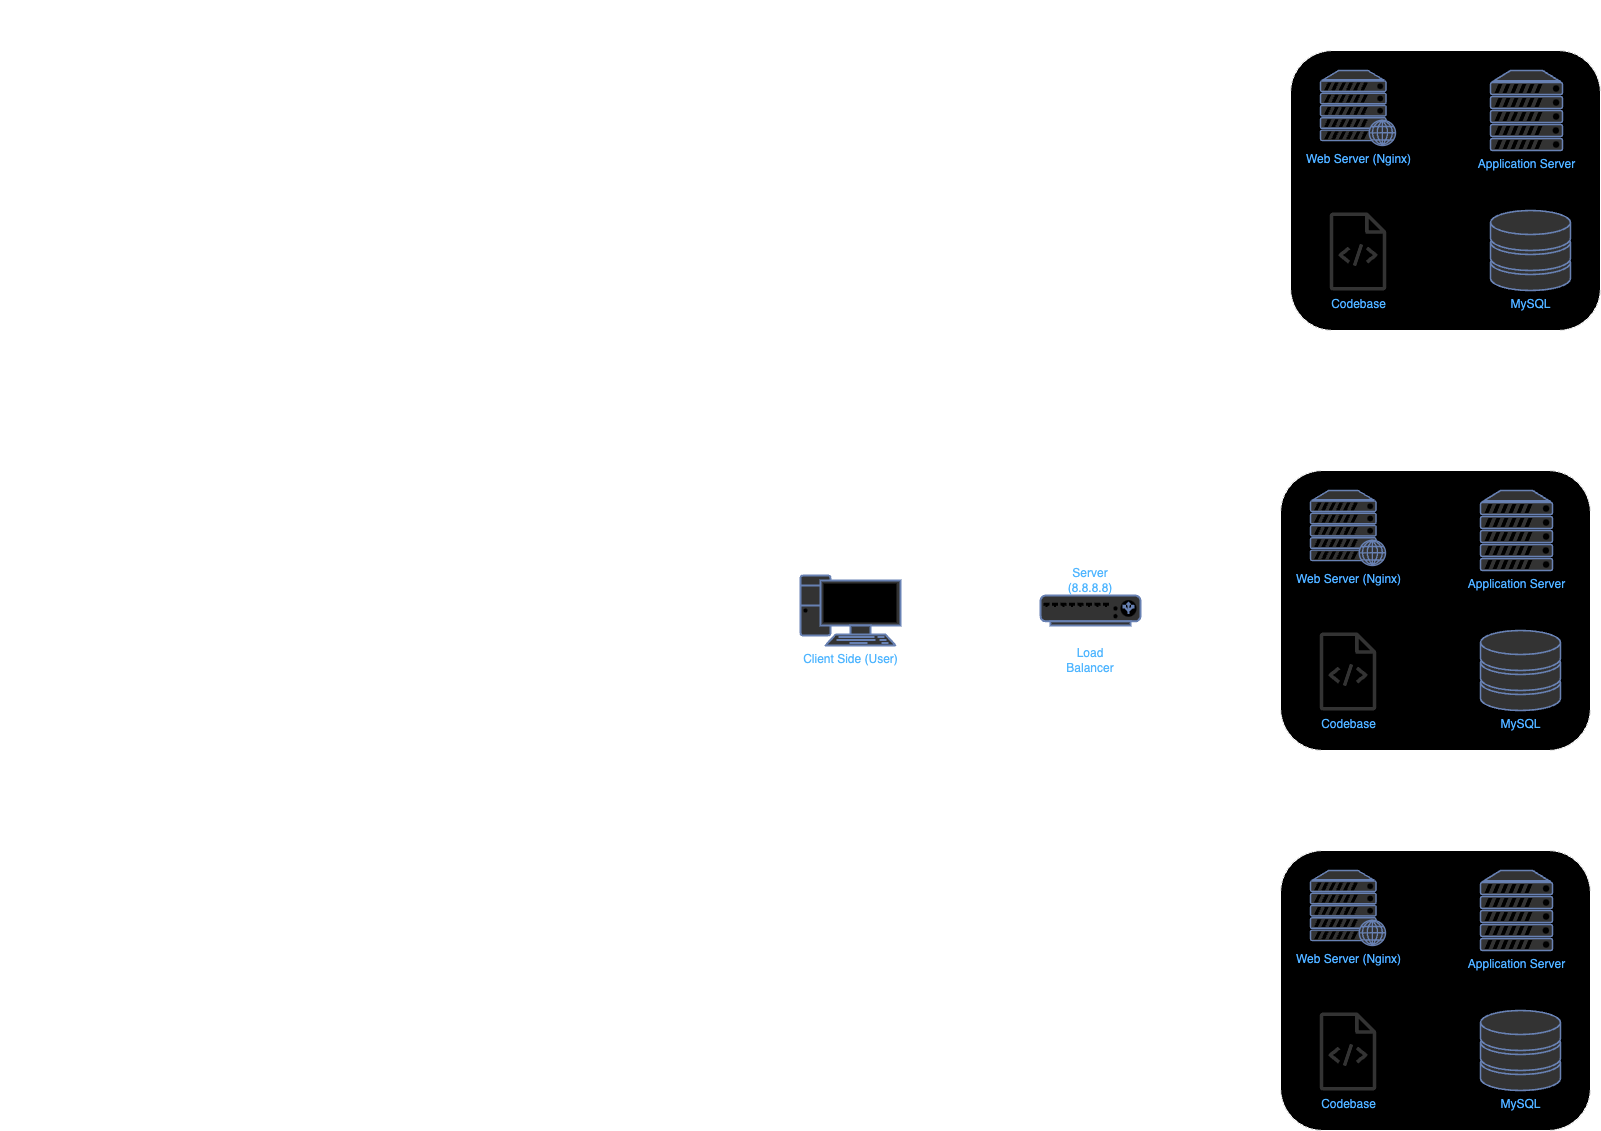

The diagram above was exported from draw.io. Its source (the exported page's mxGraphModel, read from the mxfile embedded in the PNG):
<mxGraphModel dx="4007" dy="2133" grid="1" gridSize="10" guides="1" tooltips="1" connect="1" arrows="1" fold="1" page="1" pageScale="1" pageWidth="827" pageHeight="1169" math="0" shadow="0">
  <root>
    <mxCell id="0" />
    <mxCell id="1" parent="0" />
    <mxCell id="uUiKPjdjE49-vsglnQkE-1" value="Client Side (User)" style="fontColor=#0066CC;verticalAlign=top;verticalLabelPosition=bottom;labelPosition=center;align=center;html=1;outlineConnect=0;fillColor=#CCCCCC;strokeColor=#6881B3;gradientColor=none;gradientDirection=north;strokeWidth=2;shape=mxgraph.networks.pc;" vertex="1" parent="1">
      <mxGeometry x="10" y="585" width="100" height="70" as="geometry" />
    </mxCell>
    <mxCell id="uUiKPjdjE49-vsglnQkE-2" value="" style="fontColor=#0066CC;verticalAlign=top;verticalLabelPosition=bottom;labelPosition=center;align=center;html=1;outlineConnect=0;fillColor=#CCCCCC;strokeColor=#6881B3;gradientColor=none;gradientDirection=north;strokeWidth=2;shape=mxgraph.networks.load_balancer;" vertex="1" parent="1">
      <mxGeometry x="250" y="605" width="100" height="30" as="geometry" />
    </mxCell>
    <mxCell id="uUiKPjdjE49-vsglnQkE-3" value="&lt;font color=&quot;#0066cc&quot;&gt;Load Balancer&lt;/font&gt;" style="text;html=1;align=center;verticalAlign=middle;whiteSpace=wrap;rounded=0;" vertex="1" parent="1">
      <mxGeometry x="270" y="655" width="60" height="30" as="geometry" />
    </mxCell>
    <mxCell id="uUiKPjdjE49-vsglnQkE-6" value="&lt;font color=&quot;#0066cc&quot;&gt;Server&lt;/font&gt;&lt;div&gt;&lt;font color=&quot;#0066cc&quot;&gt;(8.8.8.8)&lt;/font&gt;&lt;/div&gt;" style="text;html=1;align=center;verticalAlign=middle;whiteSpace=wrap;rounded=0;" vertex="1" parent="1">
      <mxGeometry x="270" y="575" width="60" height="30" as="geometry" />
    </mxCell>
    <mxCell id="uwvX_iNuggaCuOrkMlrR-1" value="" style="rounded=1;whiteSpace=wrap;html=1;" vertex="1" parent="1">
      <mxGeometry x="500" y="60" width="310" height="280" as="geometry" />
    </mxCell>
    <mxCell id="uwvX_iNuggaCuOrkMlrR-2" value="Server #1" style="text;html=1;align=center;verticalAlign=middle;resizable=0;points=[];autosize=1;strokeColor=none;fillColor=none;" vertex="1" parent="1">
      <mxGeometry x="605" y="10" width="80" height="30" as="geometry" />
    </mxCell>
    <mxCell id="uwvX_iNuggaCuOrkMlrR-3" value="Web Server (Nginx)" style="fontColor=#0066CC;verticalAlign=top;verticalLabelPosition=bottom;labelPosition=center;align=center;html=1;outlineConnect=0;fillColor=#CCCCCC;strokeColor=#6881B3;gradientColor=none;gradientDirection=north;strokeWidth=2;shape=mxgraph.networks.web_server;" vertex="1" parent="1">
      <mxGeometry x="530" y="80" width="75" height="75" as="geometry" />
    </mxCell>
    <mxCell id="uwvX_iNuggaCuOrkMlrR-4" value="Application Server" style="fontColor=#0066CC;verticalAlign=top;verticalLabelPosition=bottom;labelPosition=center;align=center;html=1;outlineConnect=0;fillColor=#CCCCCC;strokeColor=#6881B3;gradientColor=none;gradientDirection=north;strokeWidth=2;shape=mxgraph.networks.server;" vertex="1" parent="1">
      <mxGeometry x="700" y="80" width="72" height="80" as="geometry" />
    </mxCell>
    <mxCell id="uwvX_iNuggaCuOrkMlrR-5" value="MySQL" style="fontColor=#0066CC;verticalAlign=top;verticalLabelPosition=bottom;labelPosition=center;align=center;html=1;outlineConnect=0;fillColor=#CCCCCC;strokeColor=#6881B3;gradientColor=none;gradientDirection=north;strokeWidth=2;shape=mxgraph.networks.storage;" vertex="1" parent="1">
      <mxGeometry x="700" y="220" width="80" height="80" as="geometry" />
    </mxCell>
    <mxCell id="uwvX_iNuggaCuOrkMlrR-6" value="&lt;font color=&quot;#0066cc&quot;&gt;Codebase&lt;/font&gt;" style="sketch=0;outlineConnect=0;fontColor=#232F3E;gradientColor=none;fillColor=#cccccc;strokeColor=#6881b3;dashed=0;verticalLabelPosition=bottom;verticalAlign=top;align=center;html=1;fontSize=12;fontStyle=0;aspect=fixed;pointerEvents=1;shape=mxgraph.aws4.source_code;strokeWidth=2;fillStyle=auto;" vertex="1" parent="1">
      <mxGeometry x="539" y="222" width="57" height="78" as="geometry" />
    </mxCell>
    <mxCell id="NnHGUFeSXVhFYrzeir49-14" value="" style="rounded=1;whiteSpace=wrap;html=1;" vertex="1" parent="1">
      <mxGeometry x="490" y="480" width="310" height="280" as="geometry" />
    </mxCell>
    <mxCell id="NnHGUFeSXVhFYrzeir49-15" value="Server #2" style="text;html=1;align=center;verticalAlign=middle;resizable=0;points=[];autosize=1;strokeColor=none;fillColor=none;" vertex="1" parent="1">
      <mxGeometry x="595" y="430" width="80" height="30" as="geometry" />
    </mxCell>
    <mxCell id="NnHGUFeSXVhFYrzeir49-16" value="Web Server (Nginx)" style="fontColor=#0066CC;verticalAlign=top;verticalLabelPosition=bottom;labelPosition=center;align=center;html=1;outlineConnect=0;fillColor=#CCCCCC;strokeColor=#6881B3;gradientColor=none;gradientDirection=north;strokeWidth=2;shape=mxgraph.networks.web_server;" vertex="1" parent="1">
      <mxGeometry x="520" y="500" width="75" height="75" as="geometry" />
    </mxCell>
    <mxCell id="NnHGUFeSXVhFYrzeir49-17" value="Application Server" style="fontColor=#0066CC;verticalAlign=top;verticalLabelPosition=bottom;labelPosition=center;align=center;html=1;outlineConnect=0;fillColor=#CCCCCC;strokeColor=#6881B3;gradientColor=none;gradientDirection=north;strokeWidth=2;shape=mxgraph.networks.server;" vertex="1" parent="1">
      <mxGeometry x="690" y="500" width="72" height="80" as="geometry" />
    </mxCell>
    <mxCell id="NnHGUFeSXVhFYrzeir49-18" value="MySQL" style="fontColor=#0066CC;verticalAlign=top;verticalLabelPosition=bottom;labelPosition=center;align=center;html=1;outlineConnect=0;fillColor=#CCCCCC;strokeColor=#6881B3;gradientColor=none;gradientDirection=north;strokeWidth=2;shape=mxgraph.networks.storage;" vertex="1" parent="1">
      <mxGeometry x="690" y="640" width="80" height="80" as="geometry" />
    </mxCell>
    <mxCell id="NnHGUFeSXVhFYrzeir49-19" value="&lt;font color=&quot;#0066cc&quot;&gt;Codebase&lt;/font&gt;" style="sketch=0;outlineConnect=0;fontColor=#232F3E;gradientColor=none;fillColor=#cccccc;strokeColor=#6881b3;dashed=0;verticalLabelPosition=bottom;verticalAlign=top;align=center;html=1;fontSize=12;fontStyle=0;aspect=fixed;pointerEvents=1;shape=mxgraph.aws4.source_code;strokeWidth=2;fillStyle=auto;" vertex="1" parent="1">
      <mxGeometry x="529" y="642" width="57" height="78" as="geometry" />
    </mxCell>
    <mxCell id="NnHGUFeSXVhFYrzeir49-20" value="" style="rounded=1;whiteSpace=wrap;html=1;" vertex="1" parent="1">
      <mxGeometry x="490" y="860" width="310" height="280" as="geometry" />
    </mxCell>
    <mxCell id="NnHGUFeSXVhFYrzeir49-21" value="Server #3" style="text;html=1;align=center;verticalAlign=middle;resizable=0;points=[];autosize=1;strokeColor=none;fillColor=none;" vertex="1" parent="1">
      <mxGeometry x="595" y="810" width="80" height="30" as="geometry" />
    </mxCell>
    <mxCell id="NnHGUFeSXVhFYrzeir49-22" value="Web Server (Nginx)" style="fontColor=#0066CC;verticalAlign=top;verticalLabelPosition=bottom;labelPosition=center;align=center;html=1;outlineConnect=0;fillColor=#CCCCCC;strokeColor=#6881B3;gradientColor=none;gradientDirection=north;strokeWidth=2;shape=mxgraph.networks.web_server;" vertex="1" parent="1">
      <mxGeometry x="520" y="880" width="75" height="75" as="geometry" />
    </mxCell>
    <mxCell id="NnHGUFeSXVhFYrzeir49-23" value="Application Server" style="fontColor=#0066CC;verticalAlign=top;verticalLabelPosition=bottom;labelPosition=center;align=center;html=1;outlineConnect=0;fillColor=#CCCCCC;strokeColor=#6881B3;gradientColor=none;gradientDirection=north;strokeWidth=2;shape=mxgraph.networks.server;" vertex="1" parent="1">
      <mxGeometry x="690" y="880" width="72" height="80" as="geometry" />
    </mxCell>
    <mxCell id="NnHGUFeSXVhFYrzeir49-24" value="MySQL" style="fontColor=#0066CC;verticalAlign=top;verticalLabelPosition=bottom;labelPosition=center;align=center;html=1;outlineConnect=0;fillColor=#CCCCCC;strokeColor=#6881B3;gradientColor=none;gradientDirection=north;strokeWidth=2;shape=mxgraph.networks.storage;" vertex="1" parent="1">
      <mxGeometry x="690" y="1020" width="80" height="80" as="geometry" />
    </mxCell>
    <mxCell id="NnHGUFeSXVhFYrzeir49-25" value="&lt;font color=&quot;#0066cc&quot;&gt;Codebase&lt;/font&gt;" style="sketch=0;outlineConnect=0;fontColor=#232F3E;gradientColor=none;fillColor=#cccccc;strokeColor=#6881b3;dashed=0;verticalLabelPosition=bottom;verticalAlign=top;align=center;html=1;fontSize=12;fontStyle=0;aspect=fixed;pointerEvents=1;shape=mxgraph.aws4.source_code;strokeWidth=2;fillStyle=auto;" vertex="1" parent="1">
      <mxGeometry x="529" y="1022" width="57" height="78" as="geometry" />
    </mxCell>
    <mxCell id="eVe_Nxan7R8A6VGM8O3F-1" value="" style="shape=flexArrow;endArrow=classic;startArrow=classic;html=1;rounded=0;" edge="1" parent="1">
      <mxGeometry width="100" height="100" relative="1" as="geometry">
        <mxPoint x="130" y="620" as="sourcePoint" />
        <mxPoint x="230" y="620" as="targetPoint" />
      </mxGeometry>
    </mxCell>
    <mxCell id="eVe_Nxan7R8A6VGM8O3F-2" value="" style="shape=flexArrow;endArrow=classic;startArrow=classic;html=1;rounded=0;" edge="1" parent="1">
      <mxGeometry width="100" height="100" relative="1" as="geometry">
        <mxPoint x="370" y="619.79" as="sourcePoint" />
        <mxPoint x="470" y="619.79" as="targetPoint" />
      </mxGeometry>
    </mxCell>
    <mxCell id="eVe_Nxan7R8A6VGM8O3F-3" value="" style="shape=flexArrow;endArrow=classic;startArrow=classic;html=1;rounded=0;" edge="1" parent="1">
      <mxGeometry width="100" height="100" relative="1" as="geometry">
        <mxPoint x="320" y="560" as="sourcePoint" />
        <mxPoint x="490" y="340" as="targetPoint" />
      </mxGeometry>
    </mxCell>
    <mxCell id="eVe_Nxan7R8A6VGM8O3F-4" value="" style="shape=flexArrow;endArrow=classic;startArrow=classic;html=1;rounded=0;" edge="1" parent="1">
      <mxGeometry width="100" height="100" relative="1" as="geometry">
        <mxPoint x="480" y="870" as="sourcePoint" />
        <mxPoint x="320" y="710" as="targetPoint" />
      </mxGeometry>
    </mxCell>
    <mxCell id="6SXAny7WFvRKY4y-zx36-1" value="Additions made from the Simple Design:&#10;&lt;ul style=&quot;font-size: 18px;&quot; class=&quot;ul1&quot;&gt;&#10;&lt;li style=&quot;font-size: 18px;&quot; class=&quot;li1&quot;&gt;Two additional servers have been added to prevent reliance on one server, bringing the total to 3.&lt;/li&gt;&#10;&lt;li style=&quot;font-size: 18px;&quot; class=&quot;li1&quot;&gt;A load balancer has also been added to manage the traffic coming into the site. The load balancer is configured with the least connections algorithm to direct the traffic when means it first checks all the servers to see which one has the least connections and then sends the request there.&lt;/li&gt;&#10;&lt;li style=&quot;font-size: 18px;&quot; class=&quot;li1&quot;&gt;The load balancer also has an active-active setup. An active-active setup means that all the servers are working actively together, while the an active-passive set up has only one server active and the rest are on stand-by, ready to take over when needed.&lt;/li&gt;&#10;&lt;li style=&quot;font-size: 18px;&quot; class=&quot;li1&quot;&gt;Now that we have more than one database, we have to implement the Primary-Replica cluster which means server 1 will be the Primary database (Primary node) with the responsibility of handling write operations (insert, update, delete), while servers 2 and 3 are the Replicas (Replica nodes) and they will be handling read operations and serve as backups&lt;/li&gt;&#10;&lt;/ul&gt;" style="text;whiteSpace=wrap;html=1;fontSize=18;" vertex="1" parent="1">
      <mxGeometry x="-790" y="30" width="1060" height="400" as="geometry" />
    </mxCell>
    <mxCell id="6SXAny7WFvRKY4y-zx36-2" value="Issues with this Distributed Infrastructure Design:&#10;&lt;ul style=&quot;font-size: 18px;&quot; class=&quot;ul1&quot;&gt;&#10;&lt;li style=&quot;font-size: 18px;&quot; class=&quot;li1&quot;&gt;The SPOF is now the load balancer as there is only one present in this design, should it fail then the site will go down.&lt;/li&gt;&#10;&lt;li style=&quot;font-size: 18px;&quot; class=&quot;li1&quot;&gt;Security, there are no firewalls which means all kinds of traffic is allowed to access the site and no SSL is in place, which means client information is not encrypted.&lt;/li&gt;&#10;&lt;li style=&quot;font-size: 18px;&quot; class=&quot;li1&quot;&gt;No monitoring has been put in place either, should there be any irregularities or issues with the system, there would be no way to tell what or where things went wrong.&lt;/li&gt;&#10;&lt;/ul&gt;" style="text;whiteSpace=wrap;html=1;fontSize=18;" vertex="1" parent="1">
      <mxGeometry x="-790" y="800" width="970" height="300" as="geometry" />
    </mxCell>
  </root>
</mxGraphModel>